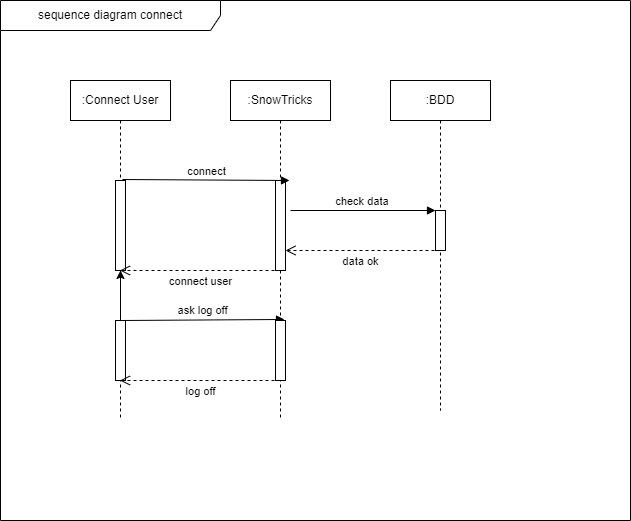

The diagram above was exported from draw.io. Its source (the exported page's mxGraphModel, read from the mxfile embedded in the PNG):
<mxGraphModel dx="868" dy="450" grid="1" gridSize="10" guides="1" tooltips="1" connect="1" arrows="1" fold="1" page="1" pageScale="1" pageWidth="827" pageHeight="1169" math="0" shadow="0">
  <root>
    <mxCell id="0" />
    <mxCell id="1" parent="0" />
    <mxCell id="vMIbdK28JFyzY58F0QMn-1" value="sequence diagram connect" style="shape=umlFrame;whiteSpace=wrap;html=1;width=220;height=30;" vertex="1" parent="1">
      <mxGeometry x="120" y="40" width="630" height="520" as="geometry" />
    </mxCell>
    <mxCell id="vMIbdK28JFyzY58F0QMn-2" value=":Connect User" style="shape=umlLifeline;perimeter=lifelinePerimeter;whiteSpace=wrap;html=1;container=1;collapsible=0;recursiveResize=0;outlineConnect=0;" vertex="1" parent="1">
      <mxGeometry x="190" y="120" width="100" height="340" as="geometry" />
    </mxCell>
    <mxCell id="vMIbdK28JFyzY58F0QMn-5" value="" style="html=1;points=[];perimeter=orthogonalPerimeter;" vertex="1" parent="vMIbdK28JFyzY58F0QMn-2">
      <mxGeometry x="45" y="100" width="10" height="90" as="geometry" />
    </mxCell>
    <mxCell id="vMIbdK28JFyzY58F0QMn-13" value="" style="edgeStyle=orthogonalEdgeStyle;rounded=0;orthogonalLoop=1;jettySize=auto;html=1;" edge="1" parent="vMIbdK28JFyzY58F0QMn-2" target="vMIbdK28JFyzY58F0QMn-5">
      <mxGeometry relative="1" as="geometry">
        <mxPoint x="50" y="240" as="sourcePoint" />
      </mxGeometry>
    </mxCell>
    <mxCell id="vMIbdK28JFyzY58F0QMn-12" value="" style="html=1;points=[];perimeter=orthogonalPerimeter;" vertex="1" parent="vMIbdK28JFyzY58F0QMn-2">
      <mxGeometry x="45" y="240" width="10" height="60" as="geometry" />
    </mxCell>
    <mxCell id="vMIbdK28JFyzY58F0QMn-15" value="ask log off" style="html=1;verticalAlign=bottom;endArrow=block;rounded=0;entryX=0.9;entryY=-0.017;entryDx=0;entryDy=0;entryPerimeter=0;" edge="1" parent="vMIbdK28JFyzY58F0QMn-2" target="vMIbdK28JFyzY58F0QMn-14">
      <mxGeometry width="80" relative="1" as="geometry">
        <mxPoint x="50" y="240" as="sourcePoint" />
        <mxPoint x="130" y="240" as="targetPoint" />
      </mxGeometry>
    </mxCell>
    <mxCell id="vMIbdK28JFyzY58F0QMn-3" value=":SnowTricks" style="shape=umlLifeline;perimeter=lifelinePerimeter;whiteSpace=wrap;html=1;container=1;collapsible=0;recursiveResize=0;outlineConnect=0;" vertex="1" parent="1">
      <mxGeometry x="350" y="120" width="100" height="340" as="geometry" />
    </mxCell>
    <mxCell id="vMIbdK28JFyzY58F0QMn-6" value="" style="html=1;points=[];perimeter=orthogonalPerimeter;" vertex="1" parent="vMIbdK28JFyzY58F0QMn-3">
      <mxGeometry x="45" y="100" width="10" height="90" as="geometry" />
    </mxCell>
    <mxCell id="vMIbdK28JFyzY58F0QMn-9" value="check data&amp;nbsp;" style="html=1;verticalAlign=bottom;endArrow=block;rounded=0;" edge="1" parent="vMIbdK28JFyzY58F0QMn-3" target="vMIbdK28JFyzY58F0QMn-8">
      <mxGeometry width="80" relative="1" as="geometry">
        <mxPoint x="60" y="130" as="sourcePoint" />
        <mxPoint x="140" y="130" as="targetPoint" />
      </mxGeometry>
    </mxCell>
    <mxCell id="vMIbdK28JFyzY58F0QMn-14" value="" style="html=1;points=[];perimeter=orthogonalPerimeter;" vertex="1" parent="vMIbdK28JFyzY58F0QMn-3">
      <mxGeometry x="45" y="240" width="10" height="60" as="geometry" />
    </mxCell>
    <mxCell id="vMIbdK28JFyzY58F0QMn-4" value=":BDD" style="shape=umlLifeline;perimeter=lifelinePerimeter;whiteSpace=wrap;html=1;container=1;collapsible=0;recursiveResize=0;outlineConnect=0;" vertex="1" parent="1">
      <mxGeometry x="510" y="120" width="100" height="330" as="geometry" />
    </mxCell>
    <mxCell id="vMIbdK28JFyzY58F0QMn-8" value="" style="html=1;points=[];perimeter=orthogonalPerimeter;" vertex="1" parent="vMIbdK28JFyzY58F0QMn-4">
      <mxGeometry x="45" y="130" width="10" height="40" as="geometry" />
    </mxCell>
    <mxCell id="vMIbdK28JFyzY58F0QMn-10" value="data ok" style="html=1;verticalAlign=bottom;endArrow=open;dashed=1;endSize=8;rounded=0;" edge="1" parent="1" target="vMIbdK28JFyzY58F0QMn-6">
      <mxGeometry x="0.0323" y="20" relative="1" as="geometry">
        <mxPoint x="560" y="290" as="sourcePoint" />
        <mxPoint x="480" y="290" as="targetPoint" />
        <mxPoint as="offset" />
      </mxGeometry>
    </mxCell>
    <mxCell id="vMIbdK28JFyzY58F0QMn-11" value="connect user" style="html=1;verticalAlign=bottom;endArrow=open;dashed=1;endSize=8;rounded=0;" edge="1" parent="1" target="vMIbdK28JFyzY58F0QMn-2">
      <mxGeometry x="-0.0031" y="20" relative="1" as="geometry">
        <mxPoint x="400" y="310" as="sourcePoint" />
        <mxPoint x="320" y="310" as="targetPoint" />
        <mxPoint as="offset" />
      </mxGeometry>
    </mxCell>
    <mxCell id="vMIbdK28JFyzY58F0QMn-16" value="log off" style="html=1;verticalAlign=bottom;endArrow=open;dashed=1;endSize=8;rounded=0;" edge="1" parent="1" target="vMIbdK28JFyzY58F0QMn-2">
      <mxGeometry x="-0.0031" y="20" relative="1" as="geometry">
        <mxPoint x="400" y="420" as="sourcePoint" />
        <mxPoint x="320" y="420" as="targetPoint" />
        <mxPoint as="offset" />
      </mxGeometry>
    </mxCell>
    <mxCell id="vMIbdK28JFyzY58F0QMn-7" value="connect" style="html=1;verticalAlign=bottom;endArrow=block;rounded=0;entryX=1.4;entryY=0;entryDx=0;entryDy=0;entryPerimeter=0;exitX=0.7;exitY=-0.011;exitDx=0;exitDy=0;exitPerimeter=0;" edge="1" parent="1" source="vMIbdK28JFyzY58F0QMn-5" target="vMIbdK28JFyzY58F0QMn-6">
      <mxGeometry width="80" relative="1" as="geometry">
        <mxPoint x="250" y="220" as="sourcePoint" />
        <mxPoint x="330" y="220" as="targetPoint" />
      </mxGeometry>
    </mxCell>
  </root>
</mxGraphModel>